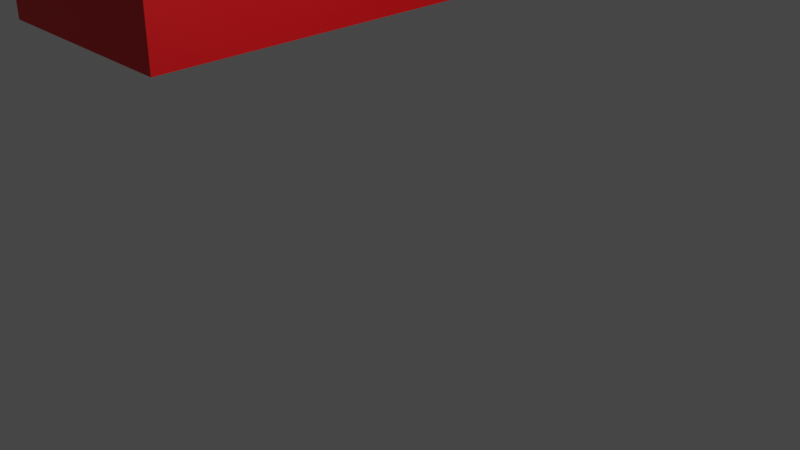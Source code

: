 # Source: countdown.blend  (saved by Blender 3.3.6; exported with 4.5.12 LTS)
import bpy
from mathutils import Matrix  # noqa: F401  (used for matrix-valued properties, if any)

bpy.ops.wm.read_factory_settings(use_empty=True)
scene = bpy.context.scene
scene.name = 'Scene'

# ---- collections
col_collection = bpy.data.collections.new('Collection'); scene.collection.children.link(col_collection)

# ---- materials (node trees are filled in below, after node groups)
mat_material_002 = bpy.data.materials.new('Material.002')
mat_material_002.use_transparent_shadow = False
mat_material_001 = bpy.data.materials.new('Material.001')
mat_material_001.use_transparent_shadow = False

# ---- material node trees
mat_material_002.use_nodes = True; mat_material_002.node_tree.nodes.clear()
_N = mat_material_002.node_tree.nodes; _L = mat_material_002.node_tree.links
n0 = _N.new('ShaderNodeBsdfPrincipled'); n0.name = 'Principled BSDF'; n0.location = (10, 300)
n0.distribution = 'GGX'
n0.subsurface_method = 'RANDOM_WALK_SKIN'
n0.inputs[0].default_value = (0.8, 0.003721, 0.007479, 1.0)
n0.inputs[3].default_value = 1.45
n0.inputs[27].default_value = (0.0, 0.0, 0.0, 1.0)
n0.inputs[28].default_value = 1.0
n1 = _N.new('ShaderNodeOutputMaterial'); n1.name = 'Material Output'; n1.location = (300, 300)
_L.new(n0.outputs[0], n1.inputs[0])
n1.is_active_output = True
mat_material_001.use_nodes = True; mat_material_001.node_tree.nodes.clear()
_N = mat_material_001.node_tree.nodes; _L = mat_material_001.node_tree.links
n0 = _N.new('ShaderNodeBsdfPrincipled'); n0.name = 'Principled BSDF'; n0.location = (10, 300)
n0.distribution = 'GGX'
n0.subsurface_method = 'RANDOM_WALK_SKIN'
n0.inputs[0].default_value = (0.8, 0.7498, 0.6103, 1.0)
n0.inputs[3].default_value = 1.45
n0.inputs[27].default_value = (0.0, 0.0, 0.0, 1.0)
n0.inputs[28].default_value = 1.0
n1 = _N.new('ShaderNodeOutputMaterial'); n1.name = 'Material Output'; n1.location = (300, 300)
_L.new(n0.outputs[0], n1.inputs[0])
n1.is_active_output = True

# ---- world
world_world = bpy.data.worlds.new('World'); scene.world = world_world
world_world.use_nodes = True; world_world.node_tree.nodes.clear()
_N = world_world.node_tree.nodes; _L = world_world.node_tree.links
n0 = _N.new('ShaderNodeOutputWorld'); n0.name = 'World Output'; n0.location = (300, 300)
n1 = _N.new('ShaderNodeBackground'); n1.name = 'Background'; n1.location = (10, 300)
n1.inputs[0].default_value = (0.05088, 0.05088, 0.05088, 1.0)
_L.new(n1.outputs[0], n0.inputs[0])
n0.is_active_output = True
world_world.color = (0.05088, 0.05088, 0.05088)
world_world.use_sun_shadow = False
world_world.sun_shadow_jitter_overblur = 0.0

# ---- cameras
cam_camera = bpy.data.cameras.new('Camera')
cam_camera.clip_end = 100.0
cam_camera.ortho_scale = 7.314

# ---- lights
light_light = bpy.data.lights.new('Light', 'POINT')
light_light.transmission_factor = 0.0
light_light.energy = 1000.0
light_light.shadow_soft_size = 0.1
light_light.shadow_maximum_resolution = 0.006
light_light.use_absolute_resolution = True

# ---- meshes
me_cube_001 = bpy.data.meshes.new('Cube.001')
me_cube_001.from_pydata([(-1.0, -1.0, -1.0), (-1.0, -1.0, 1.0), (-1.0, 1.0, -1.0), (-1.0, 1.0, 1.0), (1.0, -1.0, -1.0), (1.0, -1.0, 1.0), (1.0, 1.0, -1.0), (1.0, 1.0, 1.0)], [], [(0, 1, 3, 2), (2, 3, 7, 6), (6, 7, 5, 4), (4, 5, 1, 0), (2, 6, 4, 0), (7, 3, 1, 5)])
_uv = me_cube_001.uv_layers.new(name='UVMap')
_uv.uv.foreach_set('vector', [0.375, 0.0, 0.625, 0.0, 0.625, 0.25, 0.375, 0.25, 0.375, 0.25, 0.625, 0.25, 0.625, 0.5, 0.375, 0.5, 0.375, 0.5, 0.625, 0.5, 0.625, 0.75, 0.375, 0.75, 0.375, 0.75, 0.625, 0.75, 0.625, 1.0, 0.375, 1.0, 0.125, 0.5, 0.375, 0.5, 0.375, 0.75, 0.125, 0.75, 0.625, 0.5, 0.875, 0.5, 0.875, 0.75, 0.625, 0.75])
me_cube_001.materials.append(mat_material_002)
me_cube_001.update()

# ---- curves / text
txt_text_001 = bpy.data.curves.new('Text.001', 'FONT')
txt_text_001.dimensions = '2D'
txt_text_001.body = 'T - 5 min'
txt_text_001.materials.append(mat_material_001)
txt_text_001.align_x = 'CENTER'
txt_text_001.align_y = 'CENTER'

# ---- objects
ob_light = bpy.data.objects.new('Light', light_light)
ob_camera = bpy.data.objects.new('Camera', cam_camera)
ob_cube = bpy.data.objects.new('Cube', me_cube_001)
ob_text = bpy.data.objects.new('Text', txt_text_001)

# ---- transforms, parenting, visibility, modifiers, constraints
ob_light.location = (4.076, 1.005, 5.904)
ob_light.rotation_euler = (0.6503, 0.05522, 1.866)
ob_light.lock_rotations_4d = False
ob_light.empty_display_type = 'ARROWS'
ob_light.color = (0.0, 0.0, 0.0, 0.0)
ob_light.lineart.crease_threshold = 0.0
ob_camera.location = (7.359, -6.926, 4.958)
ob_camera.rotation_euler = (1.109, 0.0, 0.8149)
ob_camera.lock_rotations_4d = False
ob_camera.empty_display_type = 'ARROWS'
ob_camera.color = (0.0, 0.0, 0.0, 0.0)
ob_camera.display_type = 'WIRE'
ob_camera.lineart.crease_threshold = 0.0
ob_cube.location = (-4.059, 1.322, 2.138)
ob_cube.scale = (1.5, 2.5, 1.0)
ob_text.location = (-3.96, 1.173, 3.39)
ob_text.rotation_euler = (0.0, 0.0, 1.571)
_m = ob_text.modifiers.new('Decimate', 'DECIMATE')
_m = ob_text.modifiers.new('Solidify', 'SOLIDIFY')
_m.thickness = 0.2

# ---- collection membership
col_collection.objects.link(ob_light)
col_collection.objects.link(ob_camera)
col_collection.objects.link(ob_cube)
col_collection.objects.link(ob_text)

# ---- scene / render settings (as saved in the file)
scene.camera = ob_camera
scene.frame_start = 1; scene.frame_end = 250; scene.frame_set(1)
scene.render.engine = 'BLENDER_EEVEE_NEXT'
scene.cycles.sampling_pattern = 'TABULATED_SOBOL'
scene.cycles.use_light_tree = False
scene.view_settings.view_transform = 'Filmic'
bpy.context.view_layer.update()
